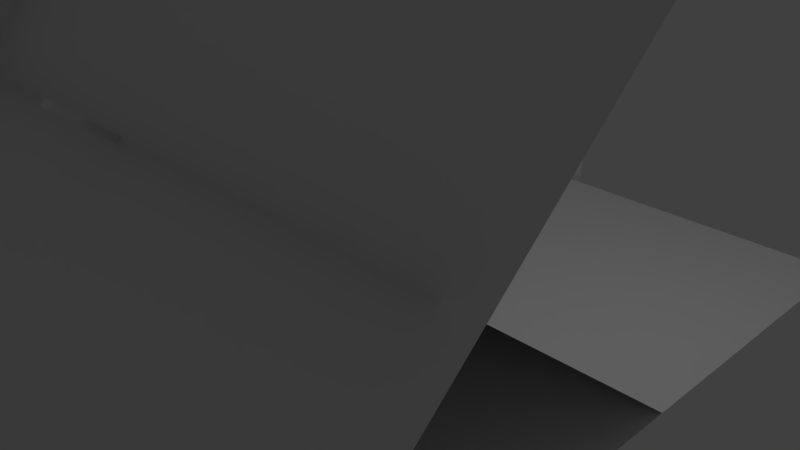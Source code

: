 # Source: basicmath.blend  (saved by Blender 2.72.0; exported with 4.5.12 LTS)
import bpy
from mathutils import Matrix  # noqa: F401  (used for matrix-valued properties, if any)

bpy.ops.wm.read_factory_settings(use_empty=True)
scene = bpy.context.scene
scene.name = 'Scene'

# ---- collections
col_collection_1 = bpy.data.collections.new('Collection 1'); scene.collection.children.link(col_collection_1)

# ---- materials (node trees are filled in below, after node groups)
mat_material = bpy.data.materials.new('Material')
mat_material.alpha_threshold = 0.0
mat_material.use_transparent_shadow = False
mat_material.roughness = 0.5
mat_material.line_color = (0.0, 0.0, 0.0, 1.0)

# ---- material node trees

# ---- world
world_world = bpy.data.worlds.new('World'); scene.world = world_world
world_world.color = (0.05088, 0.05088, 0.05088)
world_world.use_sun_shadow = False
world_world.sun_shadow_jitter_overblur = 0.0
world_world.cycles.sampling_method = 'MANUAL'
world_world.cycles.sample_map_resolution = 256

# ---- cameras
cam_camera = bpy.data.cameras.new('Camera')
cam_camera.clip_end = 100.0
cam_camera.lens = 35.0
cam_camera.sensor_width = 32.0
cam_camera.sensor_height = 18.0
cam_camera.ortho_scale = 7.314
cam_camera.dof.focus_distance = 0.0
cam_camera.dof.aperture_fstop = 128.0

# ---- lights
light_lamp = bpy.data.lights.new('Lamp', 'POINT')
light_lamp.transmission_factor = 0.0
light_lamp.cutoff_distance = 30.0
light_lamp.energy = 100.0
light_lamp.shadow_buffer_clip_start = 1.001
light_lamp.shadow_soft_size = 0.1
light_lamp.shadow_maximum_resolution = 0.006
light_lamp.use_absolute_resolution = True
light_lamp.cycles.use_multiple_importance_sampling = False

# ---- meshes
me_plane_005 = bpy.data.meshes.new('Plane.005')
me_plane_005.from_pydata([(-1.0, -1.0, 0.0), (1.0, -1.0, 0.0), (-1.0, 1.0, 0.0), (1.0, 1.0, 0.0)], [], [(0, 1, 3, 2)])
me_plane_005.use_remesh_preserve_volume = False
me_plane_005.use_remesh_preserve_attributes = False
me_plane_005.use_mirror_vertex_groups = False
me_plane_005.update()
me_plane_004 = bpy.data.meshes.new('Plane.004')
me_plane_004.from_pydata([(-1.0, -1.0, 0.0), (1.0, -1.0, 0.0), (-1.0, 1.0, 0.0), (1.0, 1.0, 0.0)], [], [(0, 1, 3, 2)])
me_plane_004.use_remesh_preserve_volume = False
me_plane_004.use_remesh_preserve_attributes = False
me_plane_004.use_mirror_vertex_groups = False
me_plane_004.update()
me_cube_007 = bpy.data.meshes.new('Cube.007')
me_cube_007.from_pydata([(1.0, 1.0, -1.0), (1.0, 0.7927, -1.0), (0.9087, 0.7927, -1.0), (0.9087, 1.0, -1.0), (1.0, 1.0, 3.856), (1.0, 0.7927, 3.856), (0.9087, 0.7927, 3.856), (0.9087, 1.0, 3.856)], [], [(0, 1, 2, 3), (4, 7, 6, 5), (0, 4, 5, 1), (1, 5, 6, 2), (2, 6, 7, 3), (4, 0, 3, 7)])
me_cube_007.materials.append(mat_material)
me_cube_007.use_remesh_preserve_volume = False
me_cube_007.use_remesh_preserve_attributes = False
me_cube_007.use_mirror_vertex_groups = False
me_cube_007.update()
me_cube_006 = bpy.data.meshes.new('Cube.006')
me_cube_006.from_pydata([(1.0, 1.0, -1.0), (1.0, 0.7927, -1.0), (0.9087, 0.7927, -1.0), (0.9087, 1.0, -1.0), (1.0, 1.0, 3.856), (1.0, 0.7927, 3.856), (0.9087, 0.7927, 3.856), (0.9087, 1.0, 3.856)], [], [(0, 1, 2, 3), (4, 7, 6, 5), (0, 4, 5, 1), (1, 5, 6, 2), (2, 6, 7, 3), (4, 0, 3, 7)])
me_cube_006.materials.append(mat_material)
me_cube_006.use_remesh_preserve_volume = False
me_cube_006.use_remesh_preserve_attributes = False
me_cube_006.use_mirror_vertex_groups = False
me_cube_006.update()
me_plane_003 = bpy.data.meshes.new('Plane.003')
me_plane_003.from_pydata([(-1.0, -1.0, 0.0), (1.0, -1.0, 0.0), (-1.0, 1.0, 0.0), (1.0, 1.0, 0.0)], [], [(0, 1, 3, 2)])
me_plane_003.use_remesh_preserve_volume = False
me_plane_003.use_remesh_preserve_attributes = False
me_plane_003.use_mirror_vertex_groups = False
me_plane_003.update()
me_plane_002 = bpy.data.meshes.new('Plane.002')
me_plane_002.from_pydata([(-1.0, -1.0, 0.0), (1.0, -1.0, 0.0), (-1.0, 1.0, 0.0), (1.0, 1.0, 0.0)], [], [(0, 1, 3, 2)])
me_plane_002.use_remesh_preserve_volume = False
me_plane_002.use_remesh_preserve_attributes = False
me_plane_002.use_mirror_vertex_groups = False
me_plane_002.update()
me_cube_003 = bpy.data.meshes.new('Cube.003')
me_cube_003.from_pydata([(1.0, 1.0, -1.0), (1.0, 0.7927, -1.0), (0.9087, 0.7927, -1.0), (0.9087, 1.0, -1.0), (1.0, 1.0, 3.856), (1.0, 0.7927, 3.856), (0.9087, 0.7927, 3.856), (0.9087, 1.0, 3.856)], [], [(0, 1, 2, 3), (4, 7, 6, 5), (0, 4, 5, 1), (1, 5, 6, 2), (2, 6, 7, 3), (4, 0, 3, 7)])
me_cube_003.materials.append(mat_material)
me_cube_003.use_remesh_preserve_volume = False
me_cube_003.use_remesh_preserve_attributes = False
me_cube_003.use_mirror_vertex_groups = False
me_cube_003.update()
me_cube_002 = bpy.data.meshes.new('Cube.002')
me_cube_002.from_pydata([(1.0, 1.0, -1.0), (1.0, 0.7927, -1.0), (0.9087, 0.7927, -1.0), (0.9087, 1.0, -1.0), (1.0, 1.0, 3.856), (1.0, 0.7927, 3.856), (0.9087, 0.7927, 3.856), (0.9087, 1.0, 3.856)], [], [(0, 1, 2, 3), (4, 7, 6, 5), (0, 4, 5, 1), (1, 5, 6, 2), (2, 6, 7, 3), (4, 0, 3, 7)])
me_cube_002.materials.append(mat_material)
me_cube_002.use_remesh_preserve_volume = False
me_cube_002.use_remesh_preserve_attributes = False
me_cube_002.use_mirror_vertex_groups = False
me_cube_002.update()
me_plane_001 = bpy.data.meshes.new('Plane.001')
me_plane_001.from_pydata([(-1.0, -1.0, 0.0), (1.0, -1.0, 0.0), (-1.0, 1.0, 0.0), (1.0, 1.0, 0.0)], [], [(0, 1, 3, 2)])
me_plane_001.use_remesh_preserve_volume = False
me_plane_001.use_remesh_preserve_attributes = False
me_plane_001.use_mirror_vertex_groups = False
me_plane_001.update()
me_plane = bpy.data.meshes.new('Plane')
me_plane.from_pydata([(-1.0, -1.0, 0.0), (1.0, -1.0, 0.0), (-1.0, 1.0, 0.0), (1.0, 1.0, 0.0)], [], [(0, 1, 3, 2)])
me_plane.use_remesh_preserve_volume = False
me_plane.use_remesh_preserve_attributes = False
me_plane.use_mirror_vertex_groups = False
me_plane.update()
me_cube_001 = bpy.data.meshes.new('Cube.001')
me_cube_001.from_pydata([(1.0, 1.0, -1.0), (1.0, 0.7927, -1.0), (0.9087, 0.7927, -1.0), (0.9087, 1.0, -1.0), (1.0, 1.0, 3.856), (1.0, 0.7927, 3.856), (0.9087, 0.7927, 3.856), (0.9087, 1.0, 3.856)], [], [(0, 1, 2, 3), (4, 7, 6, 5), (0, 4, 5, 1), (1, 5, 6, 2), (2, 6, 7, 3), (4, 0, 3, 7)])
me_cube_001.materials.append(mat_material)
me_cube_001.use_remesh_preserve_volume = False
me_cube_001.use_remesh_preserve_attributes = False
me_cube_001.use_mirror_vertex_groups = False
me_cube_001.update()
me_cube = bpy.data.meshes.new('Cube')
me_cube.from_pydata([(1.0, 1.0, -1.0), (1.0, 0.7927, -1.0), (0.9087, 0.7927, -1.0), (0.9087, 1.0, -1.0), (1.0, 1.0, 3.856), (1.0, 0.7927, 3.856), (0.9087, 0.7927, 3.856), (0.9087, 1.0, 3.856)], [], [(0, 1, 2, 3), (4, 7, 6, 5), (0, 4, 5, 1), (1, 5, 6, 2), (2, 6, 7, 3), (4, 0, 3, 7)])
me_cube.materials.append(mat_material)
me_cube.use_remesh_preserve_volume = False
me_cube.use_remesh_preserve_attributes = False
me_cube.use_mirror_vertex_groups = False
me_cube.update()

# ---- objects
ob_plane_005 = bpy.data.objects.new('Plane.005', me_plane_005)
ob_plane_004 = bpy.data.objects.new('Plane.004', me_plane_004)
ob_cube_005 = bpy.data.objects.new('Cube.005', me_cube_007)
ob_cube_004 = bpy.data.objects.new('Cube.004', me_cube_006)
ob_plane_003 = bpy.data.objects.new('Plane.003', me_plane_003)
ob_plane_002 = bpy.data.objects.new('Plane.002', me_plane_002)
ob_cube_003 = bpy.data.objects.new('Cube.003', me_cube_003)
ob_cube_002 = bpy.data.objects.new('Cube.002', me_cube_002)
ob_plane_001 = bpy.data.objects.new('Plane.001', me_plane_001)
ob_plane = bpy.data.objects.new('Plane', me_plane)
ob_cube_001 = bpy.data.objects.new('Cube.001', me_cube_001)
ob_cube = bpy.data.objects.new('Cube', me_cube)
ob_lamp = bpy.data.objects.new('Lamp', light_lamp)
ob_camera = bpy.data.objects.new('Camera', cam_camera)

# ---- transforms, parenting, visibility, modifiers, constraints
ob_plane_005.location = (0.1032, -3.076, 2.426)
ob_plane_005.rotation_euler = (-3.18, 0.8359, -1.638)
ob_plane_005.scale = (4.481, 4.481, 4.481)
ob_plane_005.lineart.crease_threshold = 0.0
ob_plane_004.location = (-3.711, -0.1133, -0.1515)
ob_plane_004.rotation_euler = (-0.73, 1.528, -0.6888)
ob_plane_004.scale = (4.36, 4.36, 4.36)
ob_plane_004.lineart.crease_threshold = 0.0
ob_cube_005.location = (-0.9393, -0.07386, 1.068)
ob_cube_005.rotation_euler = (-6.212, 0.8761, 4.744)
ob_cube_005.lock_rotations_4d = False
ob_cube_005.empty_display_type = 'ARROWS'
ob_cube_005.lineart.crease_threshold = 0.0
ob_cube_004.location = (-0.9513, -0.8536, -1.163)
ob_cube_004.rotation_euler = (-4.946, -1.479, 4.959)
ob_cube_004.lock_rotations_4d = False
ob_cube_004.empty_display_type = 'ARROWS'
ob_cube_004.lineart.crease_threshold = 0.0
ob_plane_003.location = (-1.955, -1.029, 1.209)
ob_plane_003.rotation_euler = (2.028, 0.5052, 2.643)
ob_plane_003.scale = (3.492, 3.492, 3.492)
ob_plane_003.lineart.crease_threshold = 0.0
ob_plane_002.location = (-2.15, 1.661, -0.09391)
ob_plane_002.rotation_euler = (1.553, 0.04658, 0.8796)
ob_plane_002.scale = (3.492, 3.492, 3.492)
ob_plane_002.lineart.crease_threshold = 0.0
ob_cube_003.location = (-1.021, 0.724, 0.3813)
ob_cube_003.rotation_euler = (-5.552, 0.7962, 4.863)
ob_cube_003.lock_rotations_4d = False
ob_cube_003.empty_display_type = 'ARROWS'
ob_cube_003.lineart.crease_threshold = 0.0
ob_cube_002.location = (-1.257, -0.1059, -1.163)
ob_cube_002.rotation_euler = (-4.933, -1.484, 4.228)
ob_cube_002.lock_rotations_4d = False
ob_cube_002.empty_display_type = 'ARROWS'
ob_cube_002.lineart.crease_threshold = 0.0
ob_plane_001.location = (-0.07013, -0.1254, -0.09166)
ob_plane_001.rotation_euler = (-0.6956, -0.009937, 0.005187)
ob_plane_001.scale = (-4.283, -4.283, -4.283)
ob_plane_001.lineart.crease_threshold = 0.0
ob_plane.location = (-0.06851, -0.2308, -0.1546)
ob_plane.scale = (-4.283, -4.283, -4.283)
ob_plane.lineart.crease_threshold = 0.0
ob_cube_001.location = (-0.9677, -0.07725, 1.366)
ob_cube_001.rotation_euler = (-0.7272, 0.006241, 0.01639)
ob_cube_001.lock_rotations_4d = False
ob_cube_001.empty_display_type = 'ARROWS'
ob_cube_001.lineart.crease_threshold = 0.0
ob_cube.location = (-0.9552, -0.9548, 0.977)
ob_cube.lock_rotations_4d = False
ob_cube.empty_display_type = 'ARROWS'
ob_cube.lineart.crease_threshold = 0.0
ob_lamp.location = (4.076, 1.005, 5.904)
ob_lamp.rotation_euler = (0.6503, 0.05522, 1.866)
ob_lamp.lock_rotations_4d = False
ob_lamp.empty_display_type = 'ARROWS'
ob_lamp.color = (0.0, 0.0, 0.0, 0.0)
ob_lamp.lineart.crease_threshold = 0.0
ob_camera.location = (7.481, -6.508, 5.344)
ob_camera.rotation_euler = (1.109, 0.01082, 0.8149)
ob_camera.lock_rotations_4d = False
ob_camera.empty_display_type = 'ARROWS'
ob_camera.color = (0.0, 0.0, 0.0, 0.0)
ob_camera.display_type = 'WIRE'
ob_camera.lineart.crease_threshold = 0.0

# ---- collection membership
col_collection_1.objects.link(ob_plane_005)
col_collection_1.objects.link(ob_plane_004)
col_collection_1.objects.link(ob_cube_005)
col_collection_1.objects.link(ob_cube_004)
col_collection_1.objects.link(ob_plane_003)
col_collection_1.objects.link(ob_plane_002)
col_collection_1.objects.link(ob_cube_003)
col_collection_1.objects.link(ob_cube_002)
col_collection_1.objects.link(ob_plane_001)
col_collection_1.objects.link(ob_plane)
col_collection_1.objects.link(ob_cube_001)
col_collection_1.objects.link(ob_cube)
col_collection_1.objects.link(ob_lamp)
col_collection_1.objects.link(ob_camera)

# ---- scene / render settings (as saved in the file)
scene.camera = ob_camera
scene.frame_start = 1; scene.frame_end = 250; scene.frame_set(1)
scene.render.engine = 'BLENDER_EEVEE_NEXT'
scene.render.resolution_percentage = 50
scene.render.dither_intensity = 0.0
scene.cycles.use_denoising = False
scene.cycles.samples = 10
scene.cycles.sampling_pattern = 'TABULATED_SOBOL'
scene.cycles.light_sampling_threshold = 0.0
scene.cycles.use_adaptive_sampling = False
scene.cycles.use_light_tree = False
scene.cycles.blur_glossy = 0.0
scene.cycles.pixel_filter_type = 'GAUSSIAN'
scene.cycles.sample_clamp_indirect = 0.0
scene.view_settings.view_transform = 'Standard'
bpy.context.view_layer.update()
